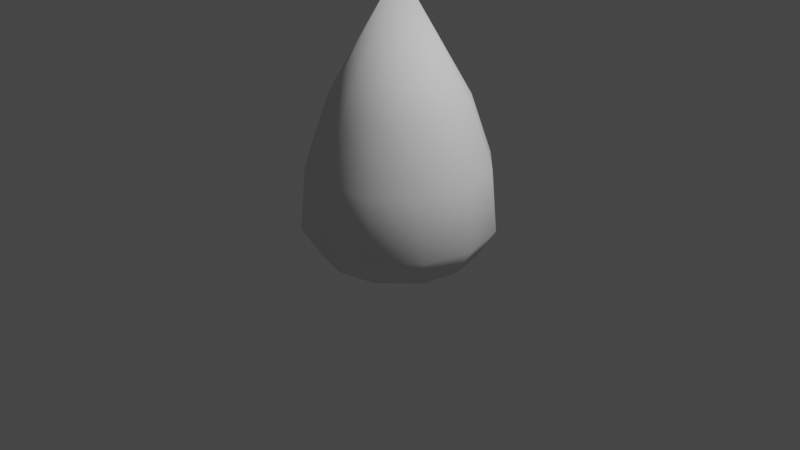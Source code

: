 # Source: water.blend  (saved by Blender 3.3.6; exported with 4.5.12 LTS)
import bpy
from mathutils import Matrix  # noqa: F401  (used for matrix-valued properties, if any)

bpy.ops.wm.read_factory_settings(use_empty=True)
scene = bpy.context.scene
scene.name = 'Scene'

# ---- collections
col_collection = bpy.data.collections.new('Collection'); scene.collection.children.link(col_collection)

# ---- world
world_world = bpy.data.worlds.new('World'); scene.world = world_world
world_world.use_nodes = True; world_world.node_tree.nodes.clear()
_N = world_world.node_tree.nodes; _L = world_world.node_tree.links
n0 = _N.new('ShaderNodeOutputWorld'); n0.name = 'World Output'; n0.location = (300, 300)
n1 = _N.new('ShaderNodeBackground'); n1.name = 'Background'; n1.location = (10, 300)
n1.inputs[0].default_value = (0.05088, 0.05088, 0.05088, 1.0)
_L.new(n1.outputs[0], n0.inputs[0])
n0.is_active_output = True
world_world.color = (0.05088, 0.05088, 0.05088)
world_world.use_sun_shadow = False
world_world.sun_shadow_jitter_overblur = 0.0

# ---- cameras
cam_camera = bpy.data.cameras.new('Camera')
cam_camera.clip_end = 100.0
cam_camera.ortho_scale = 7.314

# ---- lights
light_light = bpy.data.lights.new('Light', 'POINT')
light_light.transmission_factor = 0.0
light_light.energy = 1000.0
light_light.shadow_soft_size = 0.1
light_light.shadow_maximum_resolution = 0.006
light_light.use_absolute_resolution = True

# ---- meshes
me_circle = bpy.data.meshes.new('Circle')
me_circle.from_pydata([(0.0, 1.0, 0.0), (-0.5, 0.866, 0.0), (-0.866, 0.5, 0.0), (-1.0, 0.0, 0.0), (-0.866, -0.5, 0.0), (-0.5, -0.866, 0.0), (0.0, -1.0, 0.0), (0.5, -0.866, 0.0), (0.866, -0.5, 0.0), (1.0, 0.0, 0.0), (0.866, 0.5, 0.0), (0.5, 0.866, 0.0), (-4.967e-09, -4.967e-09, 2.559), (-0.6282, 0.3627, 1.279), (-0.7254, 0.0, 1.279), (0.7254, 0.0, 1.279), (0.6282, 0.3627, 1.279), (4.036e-09, -0.7254, 1.279), (0.3627, -0.6282, 1.279), (-0.6282, -0.3627, 1.279), (0.3627, 0.6282, 1.279), (4.036e-09, 0.7254, 1.279), (-0.3627, 0.6282, 1.279), (0.6282, -0.3627, 1.279), (-0.3627, -0.6282, 1.279), (-9.528e-10, 0.8082, -0.3096), (-0.4041, 0.6999, -0.3096), (-0.6999, 0.4041, -0.3096), (-0.8082, -9.528e-10, -0.3096), (-0.6999, -0.4041, -0.3096), (-0.4041, -0.6999, -0.3096), (-9.528e-10, -0.8082, -0.3096), (0.4041, -0.6999, -0.3096), (0.6999, -0.4041, -0.3096), (0.8082, -9.528e-10, -0.3096), (0.6999, 0.4041, -0.3096), (0.4041, 0.6999, -0.3096), (-0.4173, -0.01321, -0.574), (-0.01321, -0.4173, -0.574), (0.01321, 0.4173, -0.574), (0.4173, 0.01321, -0.574), (-0.9421, 0.0, 0.6455), (0.8158, 0.471, 0.6455), (0.471, -0.8158, 0.6455), (-0.8158, -0.471, 0.6455), (0.471, 0.8158, 0.6455), (-0.471, 0.8158, 0.6455), (0.8158, -0.471, 0.6455), (-0.471, -0.8158, 0.6455), (-0.8158, 0.471, 0.6455), (0.9421, 0.0, 0.6455), (1.439e-09, -0.9421, 0.6455), (1.439e-09, 0.9421, 0.6455)], [], [(14, 13, 12), (16, 15, 12), (18, 17, 12), (19, 14, 12), (20, 16, 12), (22, 21, 12), (23, 18, 12), (24, 19, 12), (21, 20, 12), (13, 22, 12), (15, 23, 12), (17, 24, 12), (51, 48, 24, 17), (50, 47, 23, 15), (49, 46, 22, 13), (52, 45, 20, 21), (48, 44, 19, 24), (47, 43, 18, 23), (46, 52, 21, 22), (45, 42, 16, 20), (44, 41, 14, 19), (43, 51, 17, 18), (42, 50, 15, 16), (41, 49, 13, 14), (10, 35, 34, 9), (7, 32, 31, 6), (4, 29, 28, 3), (11, 36, 35, 10), (8, 33, 32, 7), (5, 30, 29, 4), (0, 25, 36, 11), (2, 27, 26, 1), (9, 34, 33, 8), (6, 31, 30, 5), (3, 28, 27, 2), (29, 37, 27, 28), (37, 39, 26, 27), (39, 36, 25, 26), (30, 38, 37, 29), (38, 40, 39, 37), (40, 35, 36, 39), (31, 32, 38, 30), (32, 33, 40, 38), (33, 34, 35, 40), (3, 2, 49, 41), (10, 9, 50, 42), (7, 6, 51, 43), (4, 3, 41, 44), (11, 10, 42, 45), (1, 0, 52, 46), (8, 7, 43, 47), (5, 4, 44, 48), (0, 11, 45, 52), (2, 1, 46, 49), (9, 8, 47, 50), (6, 5, 48, 51), (1, 26, 25, 0)])
me_circle.polygons.foreach_set('use_smooth', [True] * 57)
_uv = me_circle.uv_layers.new(name='UVMap')
_uv.uv.foreach_set('vector', [0.0, 0.0, 0.0, 0.0, 0.0, 0.0, 0.0, 0.0, 0.0, 0.0, 0.0, 0.0, 0.0, 0.0, 0.0, 0.0, 0.0, 0.0, 0.0, 0.0, 0.0, 0.0, 0.0, 0.0, 0.0, 0.0, 0.0, 0.0, 0.0, 0.0, 0.0, 0.0, 0.0, 0.0, 0.0, 0.0, 0.0, 0.0, 0.0, 0.0, 0.0, 0.0, 0.0, 0.0, 0.0, 0.0, 0.0, 0.0, 0.0, 0.0, 0.0, 0.0, 0.0, 0.0, 0.0, 0.0, 0.0, 0.0, 0.0, 0.0, 0.0, 0.0, 0.0, 0.0, 0.0, 0.0, 0.0, 0.0, 0.0, 0.0, 0.0, 0.0, 0.0, 0.0, 0.0, 0.0, 0.0, 0.0, 0.0, 0.0, 0.0, 0.0, 0.0, 0.0, 0.0, 0.0, 0.0, 0.0, 0.0, 0.0, 0.0, 0.0, 0.0, 0.0, 0.0, 0.0, 0.0, 0.0, 0.0, 0.0, 0.0, 0.0, 0.0, 0.0, 0.0, 0.0, 0.0, 0.0, 0.0, 0.0, 0.0, 0.0, 0.0, 0.0, 0.0, 0.0, 0.0, 0.0, 0.0, 0.0, 0.0, 0.0, 0.0, 0.0, 0.0, 0.0, 0.0, 0.0, 0.0, 0.0, 0.0, 0.0, 0.0, 0.0, 0.0, 0.0, 0.0, 0.0, 0.0, 0.0, 0.0, 0.0, 0.0, 0.0, 0.0, 0.0, 0.0, 0.0, 0.0, 0.0, 0.0, 0.0, 0.0, 0.0, 0.0, 0.0, 0.0, 0.0, 0.0, 0.0, 0.0, 0.0, 0.0, 0.0, 0.0, 0.0, 0.0, 0.0, 0.0, 0.0, 0.0, 0.0, 0.0, 0.0, 0.0, 0.0, 0.0, 0.0, 0.0, 0.0, 0.0, 0.0, 0.0, 0.0, 0.0, 0.0, 0.0, 0.0, 0.0, 0.0, 0.0, 0.0, 0.0, 0.0, 0.0, 0.0, 0.0, 0.0, 0.0, 0.0, 0.0, 0.0, 0.0, 0.0, 0.0, 0.0, 0.0, 0.0, 0.0, 0.0, 0.0, 0.0, 0.0, 0.0, 0.0, 0.0, 0.0, 0.0, 0.0, 0.0, 0.0, 0.0, 0.0, 0.0, 0.0, 0.0, 0.0, 0.0, 0.0, 0.0, 0.0, 0.0, 0.0, 0.0, 0.0, 0.0, 0.0, 0.0, 0.0, 0.0, 0.0, 0.0, 0.0, 0.0, 0.0, 0.0, 0.0, 0.0, 0.0, 0.0, 0.0, 0.0, 0.0, 0.0, 0.0, 0.0, 0.0, 0.0, 0.0, 0.0, 0.0, 0.0, 0.0, 0.0, 0.0, 0.0, 0.0, 0.0, 0.0, 0.0, 0.0, 0.0, 0.0, 0.0, 0.0, 0.0, 0.0, 0.0, 0.0, 0.0, 0.0, 0.0, 0.0, 0.0, 0.0, 0.0, 0.0, 0.0, 0.0, 0.0, 0.0, 0.0, 0.0, 0.0, 0.0, 0.0, 0.0, 0.0, 0.0, 0.0, 0.0, 0.0, 0.0, 0.0, 0.0, 0.0, 0.0, 0.0, 0.0, 0.0, 0.0, 0.0, 0.0, 0.0, 0.0, 0.0, 0.0, 0.0, 0.0, 0.0, 0.0, 0.0, 0.0, 0.0, 0.0, 0.0, 0.0, 0.0, 0.0, 0.0, 0.0, 0.0, 0.0, 0.0, 0.0, 0.0, 0.0, 0.0, 0.0, 0.0, 0.0, 0.0, 0.0, 0.0, 0.0, 0.0, 0.0, 0.0, 0.0, 0.0, 0.0, 0.0, 0.0, 0.0, 0.0, 0.0, 0.0, 0.0, 0.0, 0.0, 0.0, 0.0, 0.0, 0.0, 0.0, 0.0, 0.0, 0.0, 0.0, 0.0, 0.0, 0.0, 0.0, 0.0, 0.0, 0.0, 0.0, 0.0, 0.0, 0.0, 0.0, 0.0, 0.0, 0.0, 0.0, 0.0, 0.0, 0.0, 0.0, 0.0, 0.0, 0.0, 0.0, 0.0, 0.0, 0.0, 0.0, 0.0, 0.0, 0.0, 0.0, 0.0, 0.0, 0.0, 0.0, 0.0, 0.0, 0.0, 0.0, 0.0, 0.0, 0.0, 0.0, 0.0, 0.0, 0.0, 0.0, 0.0, 0.0, 0.0, 0.0, 0.0, 0.0, 0.0, 0.0, 0.0, 0.0, 0.0, 0.0, 0.0, 0.0, 0.0])
me_circle.update()

# ---- objects
ob_light = bpy.data.objects.new('Light', light_light)
ob_camera = bpy.data.objects.new('Camera', cam_camera)
ob_circle = bpy.data.objects.new('Circle', me_circle)

# ---- transforms, parenting, visibility, modifiers, constraints
ob_light.location = (4.076, 1.005, 5.904)
ob_light.rotation_euler = (0.6503, 0.05522, 1.866)
ob_light.lock_rotations_4d = False
ob_light.empty_display_type = 'ARROWS'
ob_light.color = (0.0, 0.0, 0.0, 0.0)
ob_light.lineart.crease_threshold = 0.0
ob_camera.location = (7.359, -6.926, 4.958)
ob_camera.rotation_euler = (1.109, 0.0, 0.8149)
ob_camera.lock_rotations_4d = False
ob_camera.empty_display_type = 'ARROWS'
ob_camera.color = (0.0, 0.0, 0.0, 0.0)
ob_camera.display_type = 'WIRE'
ob_camera.lineart.crease_threshold = 0.0
ob_circle.location = (0.0, 0.0, 0.0)

# ---- collection membership
col_collection.objects.link(ob_light)
col_collection.objects.link(ob_camera)
col_collection.objects.link(ob_circle)

# ---- scene / render settings (as saved in the file)
scene.camera = ob_camera
scene.frame_start = 1; scene.frame_end = 250; scene.frame_set(1)
scene.render.engine = 'BLENDER_EEVEE_NEXT'
scene.cycles.sampling_pattern = 'TABULATED_SOBOL'
scene.cycles.use_light_tree = False
scene.view_settings.view_transform = 'Filmic'
bpy.context.view_layer.update()
